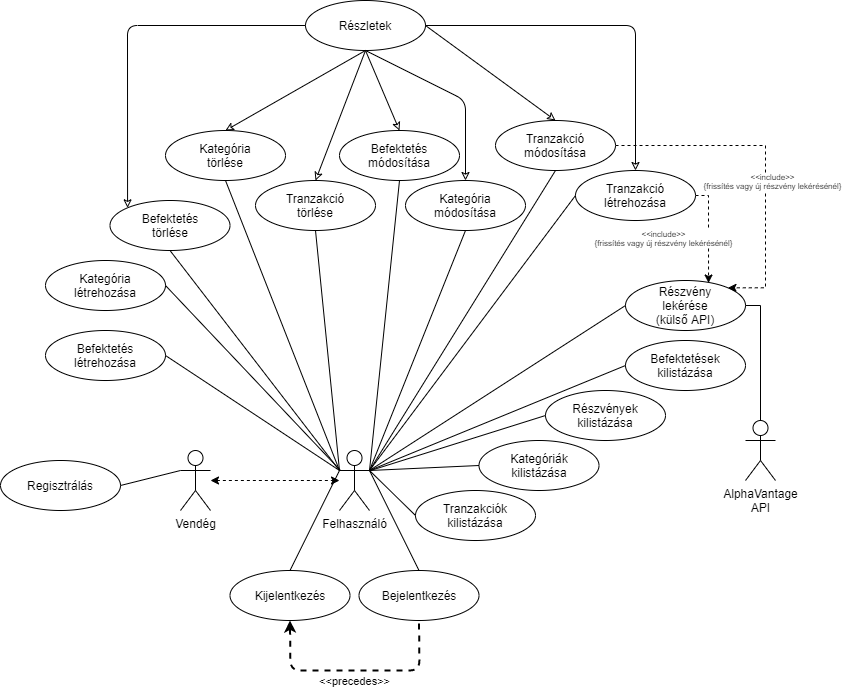

The diagram above was exported from draw.io. Its source (the exported page's mxGraphModel, read from the mxfile embedded in the PNG):
<mxGraphModel dx="1422" dy="1963" grid="1" gridSize="10" guides="1" tooltips="1" connect="1" arrows="1" fold="1" page="1" pageScale="1" pageWidth="827" pageHeight="1169" math="0" shadow="0">
  <root>
    <mxCell id="0" />
    <mxCell id="1" parent="0" />
    <mxCell id="sCyCkQIcM9OmrSiOWoxN-1" value="Felhasználó" style="shape=umlActor;verticalLabelPosition=bottom;verticalAlign=top;html=1;outlineConnect=0;" vertex="1" parent="1">
      <mxGeometry x="364" y="390" width="30" height="60" as="geometry" />
    </mxCell>
    <mxCell id="sCyCkQIcM9OmrSiOWoxN-11" value="" style="edgeStyle=orthogonalEdgeStyle;rounded=0;orthogonalLoop=1;jettySize=auto;html=1;dashed=1;startArrow=classic;startFill=1;" edge="1" parent="1" source="sCyCkQIcM9OmrSiOWoxN-4" target="sCyCkQIcM9OmrSiOWoxN-1">
      <mxGeometry relative="1" as="geometry" />
    </mxCell>
    <mxCell id="sCyCkQIcM9OmrSiOWoxN-4" value="Vendég" style="shape=umlActor;verticalLabelPosition=bottom;verticalAlign=top;html=1;outlineConnect=0;" vertex="1" parent="1">
      <mxGeometry x="205" y="390" width="30" height="60" as="geometry" />
    </mxCell>
    <mxCell id="sCyCkQIcM9OmrSiOWoxN-6" value="Regisztrálás" style="ellipse;whiteSpace=wrap;html=1;" vertex="1" parent="1">
      <mxGeometry x="25" y="400" width="120" height="50" as="geometry" />
    </mxCell>
    <mxCell id="sCyCkQIcM9OmrSiOWoxN-7" value="Bejelentkezés" style="ellipse;whiteSpace=wrap;html=1;" vertex="1" parent="1">
      <mxGeometry x="383.5" y="510" width="120" height="50" as="geometry" />
    </mxCell>
    <mxCell id="sCyCkQIcM9OmrSiOWoxN-8" value="Kijelentkezés" style="ellipse;whiteSpace=wrap;html=1;" vertex="1" parent="1">
      <mxGeometry x="254.5" y="510" width="120" height="50" as="geometry" />
    </mxCell>
    <mxCell id="sCyCkQIcM9OmrSiOWoxN-9" value="Kategóriák&lt;br&gt;kilistázása" style="ellipse;whiteSpace=wrap;html=1;" vertex="1" parent="1">
      <mxGeometry x="503.5" y="380" width="120" height="50" as="geometry" />
    </mxCell>
    <mxCell id="sCyCkQIcM9OmrSiOWoxN-10" value="Tranzakciók kilistázása" style="ellipse;whiteSpace=wrap;html=1;" vertex="1" parent="1">
      <mxGeometry x="440" y="430" width="120" height="50" as="geometry" />
    </mxCell>
    <mxCell id="sCyCkQIcM9OmrSiOWoxN-12" value="Részvények&lt;br&gt;kilistázása" style="ellipse;whiteSpace=wrap;html=1;" vertex="1" parent="1">
      <mxGeometry x="570" y="330" width="120" height="50" as="geometry" />
    </mxCell>
    <mxCell id="sCyCkQIcM9OmrSiOWoxN-13" value="Befektetések&lt;br&gt;kilistázása" style="ellipse;whiteSpace=wrap;html=1;" vertex="1" parent="1">
      <mxGeometry x="650" y="280" width="120" height="50" as="geometry" />
    </mxCell>
    <mxCell id="sCyCkQIcM9OmrSiOWoxN-15" value="" style="endArrow=none;html=1;endFill=0;exitX=1;exitY=0.3333333333333333;exitDx=0;exitDy=0;exitPerimeter=0;entryX=0;entryY=0.5;entryDx=0;entryDy=0;" edge="1" parent="1" source="sCyCkQIcM9OmrSiOWoxN-1" target="sCyCkQIcM9OmrSiOWoxN-10">
      <mxGeometry width="50" height="50" relative="1" as="geometry">
        <mxPoint x="205" y="330" as="sourcePoint" />
        <mxPoint x="255" y="280" as="targetPoint" />
      </mxGeometry>
    </mxCell>
    <mxCell id="sCyCkQIcM9OmrSiOWoxN-16" value="" style="endArrow=none;html=1;endFill=0;exitX=1;exitY=0.3333333333333333;exitDx=0;exitDy=0;exitPerimeter=0;entryX=0;entryY=0.5;entryDx=0;entryDy=0;" edge="1" parent="1" source="sCyCkQIcM9OmrSiOWoxN-1" target="sCyCkQIcM9OmrSiOWoxN-9">
      <mxGeometry width="50" height="50" relative="1" as="geometry">
        <mxPoint x="389" y="400" as="sourcePoint" />
        <mxPoint x="445" y="375" as="targetPoint" />
      </mxGeometry>
    </mxCell>
    <mxCell id="sCyCkQIcM9OmrSiOWoxN-17" value="" style="endArrow=none;html=1;endFill=0;entryX=0;entryY=0.5;entryDx=0;entryDy=0;" edge="1" parent="1" target="sCyCkQIcM9OmrSiOWoxN-12">
      <mxGeometry width="50" height="50" relative="1" as="geometry">
        <mxPoint x="395" y="410" as="sourcePoint" />
        <mxPoint x="455" y="385" as="targetPoint" />
      </mxGeometry>
    </mxCell>
    <mxCell id="sCyCkQIcM9OmrSiOWoxN-18" value="" style="endArrow=none;html=1;endFill=0;exitX=1;exitY=0.3333333333333333;exitDx=0;exitDy=0;exitPerimeter=0;entryX=0;entryY=0.5;entryDx=0;entryDy=0;" edge="1" parent="1" source="sCyCkQIcM9OmrSiOWoxN-1" target="sCyCkQIcM9OmrSiOWoxN-13">
      <mxGeometry width="50" height="50" relative="1" as="geometry">
        <mxPoint x="409" y="420" as="sourcePoint" />
        <mxPoint x="465" y="395" as="targetPoint" />
      </mxGeometry>
    </mxCell>
    <mxCell id="sCyCkQIcM9OmrSiOWoxN-19" value="" style="endArrow=none;dashed=1;html=1;strokeWidth=2;exitX=0.5;exitY=1;exitDx=0;exitDy=0;entryX=0.5;entryY=1;entryDx=0;entryDy=0;startArrow=classic;startFill=1;" edge="1" parent="1" source="sCyCkQIcM9OmrSiOWoxN-8" target="sCyCkQIcM9OmrSiOWoxN-7">
      <mxGeometry width="50" height="50" relative="1" as="geometry">
        <mxPoint x="265" y="690" as="sourcePoint" />
        <mxPoint x="315" y="640" as="targetPoint" />
        <Array as="points">
          <mxPoint x="315" y="610" />
          <mxPoint x="444" y="610" />
        </Array>
      </mxGeometry>
    </mxCell>
    <mxCell id="sCyCkQIcM9OmrSiOWoxN-20" value="&amp;lt;&amp;lt;precedes&amp;gt;&amp;gt;" style="edgeLabel;html=1;align=center;verticalAlign=middle;resizable=0;points=[];" vertex="1" connectable="0" parent="sCyCkQIcM9OmrSiOWoxN-19">
      <mxGeometry x="0.1541" y="1" relative="1" as="geometry">
        <mxPoint x="-18" y="11" as="offset" />
      </mxGeometry>
    </mxCell>
    <mxCell id="sCyCkQIcM9OmrSiOWoxN-21" value="Kategória&lt;br&gt;létrehozása" style="ellipse;whiteSpace=wrap;html=1;" vertex="1" parent="1">
      <mxGeometry x="70" y="200" width="120" height="50" as="geometry" />
    </mxCell>
    <mxCell id="sCyCkQIcM9OmrSiOWoxN-51" style="edgeStyle=orthogonalEdgeStyle;rounded=0;orthogonalLoop=1;jettySize=auto;html=1;startArrow=none;startFill=0;endArrow=classic;endFill=1;entryX=0.692;entryY=0.05;entryDx=0;entryDy=0;exitX=1;exitY=0.5;exitDx=0;exitDy=0;entryPerimeter=0;dashed=1;" edge="1" parent="1" source="sCyCkQIcM9OmrSiOWoxN-22" target="sCyCkQIcM9OmrSiOWoxN-23">
      <mxGeometry relative="1" as="geometry">
        <mxPoint x="740" y="210" as="targetPoint" />
        <Array as="points">
          <mxPoint x="733" y="135" />
        </Array>
      </mxGeometry>
    </mxCell>
    <mxCell id="sCyCkQIcM9OmrSiOWoxN-54" value="&amp;lt;&amp;lt;include&amp;gt;&amp;gt;&lt;br style=&quot;font-size: 8px;&quot;&gt;{frissítés vagy új részvény lekérésénél}" style="edgeLabel;html=1;align=center;verticalAlign=middle;resizable=0;points=[];fontSize=8;" vertex="1" connectable="0" parent="sCyCkQIcM9OmrSiOWoxN-51">
      <mxGeometry x="-0.2716" y="-1" relative="1" as="geometry">
        <mxPoint x="-45.01" y="18.2" as="offset" />
      </mxGeometry>
    </mxCell>
    <mxCell id="sCyCkQIcM9OmrSiOWoxN-22" value="Tranzakció&lt;br&gt;létrehozása" style="ellipse;whiteSpace=wrap;html=1;" vertex="1" parent="1">
      <mxGeometry x="600" y="110" width="120" height="50" as="geometry" />
    </mxCell>
    <mxCell id="sCyCkQIcM9OmrSiOWoxN-23" value="Részvény&lt;br&gt;lekérése&lt;br&gt;(külső API)" style="ellipse;whiteSpace=wrap;html=1;" vertex="1" parent="1">
      <mxGeometry x="650" y="220" width="120" height="50" as="geometry" />
    </mxCell>
    <mxCell id="sCyCkQIcM9OmrSiOWoxN-24" value="Befektetés&lt;br&gt;létrehozása" style="ellipse;whiteSpace=wrap;html=1;" vertex="1" parent="1">
      <mxGeometry x="70" y="270" width="120" height="50" as="geometry" />
    </mxCell>
    <mxCell id="sCyCkQIcM9OmrSiOWoxN-25" value="" style="endArrow=none;html=1;endFill=0;entryX=0;entryY=0.5;entryDx=0;entryDy=0;exitX=1;exitY=0.3333333333333333;exitDx=0;exitDy=0;exitPerimeter=0;" edge="1" parent="1" source="sCyCkQIcM9OmrSiOWoxN-1" target="sCyCkQIcM9OmrSiOWoxN-22">
      <mxGeometry width="50" height="50" relative="1" as="geometry">
        <mxPoint x="420" y="420" as="sourcePoint" />
        <mxPoint x="445" y="335" as="targetPoint" />
      </mxGeometry>
    </mxCell>
    <mxCell id="sCyCkQIcM9OmrSiOWoxN-26" value="" style="endArrow=none;html=1;endFill=0;entryX=1;entryY=0.5;entryDx=0;entryDy=0;" edge="1" parent="1" target="sCyCkQIcM9OmrSiOWoxN-21">
      <mxGeometry width="50" height="50" relative="1" as="geometry">
        <mxPoint x="365" y="410" as="sourcePoint" />
        <mxPoint x="455" y="345" as="targetPoint" />
      </mxGeometry>
    </mxCell>
    <mxCell id="sCyCkQIcM9OmrSiOWoxN-27" value="" style="endArrow=none;html=1;endFill=0;exitX=1;exitY=0.3333333333333333;exitDx=0;exitDy=0;exitPerimeter=0;entryX=0;entryY=0.5;entryDx=0;entryDy=0;" edge="1" parent="1" source="sCyCkQIcM9OmrSiOWoxN-1" target="sCyCkQIcM9OmrSiOWoxN-23">
      <mxGeometry width="50" height="50" relative="1" as="geometry">
        <mxPoint x="424" y="440" as="sourcePoint" />
        <mxPoint x="465" y="355" as="targetPoint" />
      </mxGeometry>
    </mxCell>
    <mxCell id="sCyCkQIcM9OmrSiOWoxN-28" value="" style="endArrow=none;html=1;endFill=0;exitX=0;exitY=0.3333333333333333;exitDx=0;exitDy=0;exitPerimeter=0;entryX=1;entryY=0.5;entryDx=0;entryDy=0;" edge="1" parent="1" source="sCyCkQIcM9OmrSiOWoxN-1" target="sCyCkQIcM9OmrSiOWoxN-24">
      <mxGeometry width="50" height="50" relative="1" as="geometry">
        <mxPoint x="434" y="450" as="sourcePoint" />
        <mxPoint x="475" y="365" as="targetPoint" />
      </mxGeometry>
    </mxCell>
    <mxCell id="sCyCkQIcM9OmrSiOWoxN-29" value="" style="endArrow=none;html=1;endFill=0;exitX=0;exitY=0.3333333333333333;exitDx=0;exitDy=0;exitPerimeter=0;entryX=1;entryY=0.5;entryDx=0;entryDy=0;" edge="1" parent="1" source="sCyCkQIcM9OmrSiOWoxN-4" target="sCyCkQIcM9OmrSiOWoxN-6">
      <mxGeometry width="50" height="50" relative="1" as="geometry">
        <mxPoint x="439" y="460" as="sourcePoint" />
        <mxPoint x="480" y="375" as="targetPoint" />
      </mxGeometry>
    </mxCell>
    <mxCell id="sCyCkQIcM9OmrSiOWoxN-30" value="" style="endArrow=none;html=1;endFill=0;exitX=0.5;exitY=0;exitDx=0;exitDy=0;entryX=0;entryY=0.3333333333333333;entryDx=0;entryDy=0;entryPerimeter=0;" edge="1" parent="1" source="sCyCkQIcM9OmrSiOWoxN-8" target="sCyCkQIcM9OmrSiOWoxN-1">
      <mxGeometry width="50" height="50" relative="1" as="geometry">
        <mxPoint x="449" y="470" as="sourcePoint" />
        <mxPoint x="490" y="385" as="targetPoint" />
      </mxGeometry>
    </mxCell>
    <mxCell id="sCyCkQIcM9OmrSiOWoxN-31" value="" style="endArrow=none;html=1;endFill=0;exitX=0.5;exitY=0;exitDx=0;exitDy=0;entryX=1;entryY=0.3333333333333333;entryDx=0;entryDy=0;entryPerimeter=0;" edge="1" parent="1" source="sCyCkQIcM9OmrSiOWoxN-7" target="sCyCkQIcM9OmrSiOWoxN-1">
      <mxGeometry width="50" height="50" relative="1" as="geometry">
        <mxPoint x="459" y="480" as="sourcePoint" />
        <mxPoint x="500" y="395" as="targetPoint" />
      </mxGeometry>
    </mxCell>
    <mxCell id="sCyCkQIcM9OmrSiOWoxN-52" style="edgeStyle=orthogonalEdgeStyle;rounded=0;orthogonalLoop=1;jettySize=auto;html=1;entryX=1;entryY=0;entryDx=0;entryDy=0;startArrow=none;startFill=0;endArrow=classic;endFill=1;exitX=1;exitY=0.5;exitDx=0;exitDy=0;dashed=1;" edge="1" parent="1" source="sCyCkQIcM9OmrSiOWoxN-32" target="sCyCkQIcM9OmrSiOWoxN-23">
      <mxGeometry relative="1" as="geometry">
        <Array as="points">
          <mxPoint x="790" y="85" />
          <mxPoint x="790" y="228" />
        </Array>
      </mxGeometry>
    </mxCell>
    <mxCell id="sCyCkQIcM9OmrSiOWoxN-53" value="&amp;lt;&amp;lt;include&amp;gt;&amp;gt;&lt;br style=&quot;font-size: 8px;&quot;&gt;{frissítés vagy új részvény lekérésénél}" style="edgeLabel;html=1;align=center;verticalAlign=middle;resizable=0;points=[];fontSize=8;rotation=0;" vertex="1" connectable="0" parent="sCyCkQIcM9OmrSiOWoxN-52">
      <mxGeometry x="-0.3325" y="-33" relative="1" as="geometry">
        <mxPoint x="46.67" y="2.0000000000000027" as="offset" />
      </mxGeometry>
    </mxCell>
    <mxCell id="sCyCkQIcM9OmrSiOWoxN-32" value="Tranzakció módosítása" style="ellipse;whiteSpace=wrap;html=1;" vertex="1" parent="1">
      <mxGeometry x="520" y="60" width="120" height="50" as="geometry" />
    </mxCell>
    <mxCell id="sCyCkQIcM9OmrSiOWoxN-33" value="Tranzakció&lt;br&gt;törlése" style="ellipse;whiteSpace=wrap;html=1;" vertex="1" parent="1">
      <mxGeometry x="280" y="120" width="120" height="50" as="geometry" />
    </mxCell>
    <mxCell id="sCyCkQIcM9OmrSiOWoxN-35" value="Kategória&lt;br&gt;módosítása" style="ellipse;whiteSpace=wrap;html=1;" vertex="1" parent="1">
      <mxGeometry x="430" y="120" width="120" height="50" as="geometry" />
    </mxCell>
    <mxCell id="sCyCkQIcM9OmrSiOWoxN-36" value="Kategória&lt;br&gt;törlése" style="ellipse;whiteSpace=wrap;html=1;" vertex="1" parent="1">
      <mxGeometry x="190" y="70" width="120" height="50" as="geometry" />
    </mxCell>
    <mxCell id="sCyCkQIcM9OmrSiOWoxN-39" value="Befektetés&lt;br&gt;módosítása" style="ellipse;whiteSpace=wrap;html=1;" vertex="1" parent="1">
      <mxGeometry x="364" y="70" width="120" height="50" as="geometry" />
    </mxCell>
    <mxCell id="sCyCkQIcM9OmrSiOWoxN-40" value="Befektetés&lt;br&gt;törlése" style="ellipse;whiteSpace=wrap;html=1;" vertex="1" parent="1">
      <mxGeometry x="134.5" y="140" width="120" height="50" as="geometry" />
    </mxCell>
    <mxCell id="sCyCkQIcM9OmrSiOWoxN-41" value="" style="endArrow=none;html=1;endFill=0;entryX=0.5;entryY=1;entryDx=0;entryDy=0;exitX=0;exitY=0.3333333333333333;exitDx=0;exitDy=0;exitPerimeter=0;" edge="1" parent="1" source="sCyCkQIcM9OmrSiOWoxN-1" target="sCyCkQIcM9OmrSiOWoxN-33">
      <mxGeometry width="50" height="50" relative="1" as="geometry">
        <mxPoint x="430" y="380" as="sourcePoint" />
        <mxPoint x="335" y="155.00000000000023" as="targetPoint" />
      </mxGeometry>
    </mxCell>
    <mxCell id="sCyCkQIcM9OmrSiOWoxN-42" value="" style="endArrow=none;html=1;endFill=0;exitX=0;exitY=0.3333333333333333;exitDx=0;exitDy=0;exitPerimeter=0;entryX=0.5;entryY=1;entryDx=0;entryDy=0;" edge="1" parent="1" source="sCyCkQIcM9OmrSiOWoxN-1" target="sCyCkQIcM9OmrSiOWoxN-36">
      <mxGeometry width="50" height="50" relative="1" as="geometry">
        <mxPoint x="384" y="430" as="sourcePoint" />
        <mxPoint x="345" y="165.00000000000023" as="targetPoint" />
      </mxGeometry>
    </mxCell>
    <mxCell id="sCyCkQIcM9OmrSiOWoxN-44" value="" style="endArrow=none;html=1;endFill=0;exitX=1;exitY=0.3333333333333333;exitDx=0;exitDy=0;exitPerimeter=0;entryX=0.5;entryY=1;entryDx=0;entryDy=0;" edge="1" parent="1" source="sCyCkQIcM9OmrSiOWoxN-1" target="sCyCkQIcM9OmrSiOWoxN-32">
      <mxGeometry width="50" height="50" relative="1" as="geometry">
        <mxPoint x="404" y="420" as="sourcePoint" />
        <mxPoint x="445" y="155" as="targetPoint" />
      </mxGeometry>
    </mxCell>
    <mxCell id="sCyCkQIcM9OmrSiOWoxN-45" value="" style="endArrow=none;html=1;endFill=0;exitX=1;exitY=0.3333333333333333;exitDx=0;exitDy=0;exitPerimeter=0;entryX=0.5;entryY=1;entryDx=0;entryDy=0;" edge="1" parent="1" source="sCyCkQIcM9OmrSiOWoxN-1" target="sCyCkQIcM9OmrSiOWoxN-35">
      <mxGeometry width="50" height="50" relative="1" as="geometry">
        <mxPoint x="414" y="430" as="sourcePoint" />
        <mxPoint x="455" y="165" as="targetPoint" />
      </mxGeometry>
    </mxCell>
    <mxCell id="sCyCkQIcM9OmrSiOWoxN-47" value="" style="endArrow=none;html=1;endFill=0;exitX=1;exitY=0.3333333333333333;exitDx=0;exitDy=0;exitPerimeter=0;entryX=0.5;entryY=1;entryDx=0;entryDy=0;" edge="1" parent="1" source="sCyCkQIcM9OmrSiOWoxN-1" target="sCyCkQIcM9OmrSiOWoxN-39">
      <mxGeometry width="50" height="50" relative="1" as="geometry">
        <mxPoint x="434" y="450" as="sourcePoint" />
        <mxPoint x="475" y="185" as="targetPoint" />
      </mxGeometry>
    </mxCell>
    <mxCell id="sCyCkQIcM9OmrSiOWoxN-48" value="" style="endArrow=none;html=1;endFill=0;exitX=0;exitY=0.3333333333333333;exitDx=0;exitDy=0;exitPerimeter=0;entryX=0.5;entryY=1;entryDx=0;entryDy=0;" edge="1" parent="1" source="sCyCkQIcM9OmrSiOWoxN-1" target="sCyCkQIcM9OmrSiOWoxN-40">
      <mxGeometry width="50" height="50" relative="1" as="geometry">
        <mxPoint x="374" y="420" as="sourcePoint" />
        <mxPoint x="335" y="35.00000000000023" as="targetPoint" />
      </mxGeometry>
    </mxCell>
    <mxCell id="sCyCkQIcM9OmrSiOWoxN-50" style="edgeStyle=orthogonalEdgeStyle;rounded=0;orthogonalLoop=1;jettySize=auto;html=1;entryX=1;entryY=0.5;entryDx=0;entryDy=0;startArrow=none;startFill=0;endArrow=none;endFill=0;exitX=0.5;exitY=0;exitDx=0;exitDy=0;exitPerimeter=0;" edge="1" parent="1" source="sCyCkQIcM9OmrSiOWoxN-49" target="sCyCkQIcM9OmrSiOWoxN-23">
      <mxGeometry relative="1" as="geometry">
        <Array as="points">
          <mxPoint x="785" y="245" />
        </Array>
      </mxGeometry>
    </mxCell>
    <mxCell id="sCyCkQIcM9OmrSiOWoxN-49" value="AlphaVantage&lt;br&gt;API" style="shape=umlActor;verticalLabelPosition=bottom;verticalAlign=top;html=1;outlineConnect=0;" vertex="1" parent="1">
      <mxGeometry x="770" y="360" width="30" height="60" as="geometry" />
    </mxCell>
    <mxCell id="sCyCkQIcM9OmrSiOWoxN-55" value="Részletek" style="ellipse;whiteSpace=wrap;html=1;" vertex="1" parent="1">
      <mxGeometry x="330" y="-60" width="120" height="50" as="geometry" />
    </mxCell>
    <mxCell id="sCyCkQIcM9OmrSiOWoxN-56" value="" style="endArrow=classic;html=1;fontSize=8;endFill=0;entryX=0.5;entryY=0;entryDx=0;entryDy=0;exitX=0.5;exitY=1;exitDx=0;exitDy=0;" edge="1" parent="1" source="sCyCkQIcM9OmrSiOWoxN-55" target="sCyCkQIcM9OmrSiOWoxN-36">
      <mxGeometry width="50" height="50" relative="1" as="geometry">
        <mxPoint x="200" y="10" as="sourcePoint" />
        <mxPoint x="250" y="-40" as="targetPoint" />
      </mxGeometry>
    </mxCell>
    <mxCell id="sCyCkQIcM9OmrSiOWoxN-57" value="" style="endArrow=classic;html=1;fontSize=8;endFill=0;entryX=0;entryY=0;entryDx=0;entryDy=0;exitX=0;exitY=0.5;exitDx=0;exitDy=0;" edge="1" parent="1" source="sCyCkQIcM9OmrSiOWoxN-55" target="sCyCkQIcM9OmrSiOWoxN-40">
      <mxGeometry width="50" height="50" relative="1" as="geometry">
        <mxPoint x="400" as="sourcePoint" />
        <mxPoint x="260" y="60" as="targetPoint" />
        <Array as="points">
          <mxPoint x="152" y="-35" />
        </Array>
      </mxGeometry>
    </mxCell>
    <mxCell id="sCyCkQIcM9OmrSiOWoxN-58" value="" style="endArrow=classic;html=1;fontSize=8;endFill=0;entryX=0.5;entryY=0;entryDx=0;entryDy=0;exitX=0.5;exitY=1;exitDx=0;exitDy=0;" edge="1" parent="1" source="sCyCkQIcM9OmrSiOWoxN-55" target="sCyCkQIcM9OmrSiOWoxN-33">
      <mxGeometry width="50" height="50" relative="1" as="geometry">
        <mxPoint x="410" y="10" as="sourcePoint" />
        <mxPoint x="270" y="70" as="targetPoint" />
      </mxGeometry>
    </mxCell>
    <mxCell id="sCyCkQIcM9OmrSiOWoxN-59" value="" style="endArrow=classic;html=1;fontSize=8;endFill=0;entryX=0.5;entryY=0;entryDx=0;entryDy=0;exitX=0.5;exitY=1;exitDx=0;exitDy=0;" edge="1" parent="1" source="sCyCkQIcM9OmrSiOWoxN-55" target="sCyCkQIcM9OmrSiOWoxN-39">
      <mxGeometry width="50" height="50" relative="1" as="geometry">
        <mxPoint x="420" y="20" as="sourcePoint" />
        <mxPoint x="280" y="80" as="targetPoint" />
      </mxGeometry>
    </mxCell>
    <mxCell id="sCyCkQIcM9OmrSiOWoxN-60" value="" style="endArrow=classic;html=1;fontSize=8;endFill=0;entryX=0.5;entryY=0;entryDx=0;entryDy=0;exitX=0.5;exitY=1;exitDx=0;exitDy=0;" edge="1" parent="1" source="sCyCkQIcM9OmrSiOWoxN-55" target="sCyCkQIcM9OmrSiOWoxN-35">
      <mxGeometry width="50" height="50" relative="1" as="geometry">
        <mxPoint x="430" y="30" as="sourcePoint" />
        <mxPoint x="290" y="90" as="targetPoint" />
        <Array as="points">
          <mxPoint x="490" y="40" />
        </Array>
      </mxGeometry>
    </mxCell>
    <mxCell id="sCyCkQIcM9OmrSiOWoxN-61" value="" style="endArrow=classic;html=1;fontSize=8;endFill=0;entryX=0.5;entryY=0;entryDx=0;entryDy=0;exitX=1;exitY=0.5;exitDx=0;exitDy=0;" edge="1" parent="1" source="sCyCkQIcM9OmrSiOWoxN-55" target="sCyCkQIcM9OmrSiOWoxN-32">
      <mxGeometry width="50" height="50" relative="1" as="geometry">
        <mxPoint x="440" y="40" as="sourcePoint" />
        <mxPoint x="300" y="100" as="targetPoint" />
      </mxGeometry>
    </mxCell>
    <mxCell id="sCyCkQIcM9OmrSiOWoxN-62" value="" style="endArrow=classic;html=1;fontSize=8;endFill=0;entryX=0.5;entryY=0;entryDx=0;entryDy=0;exitX=1;exitY=0.5;exitDx=0;exitDy=0;" edge="1" parent="1" source="sCyCkQIcM9OmrSiOWoxN-55" target="sCyCkQIcM9OmrSiOWoxN-22">
      <mxGeometry width="50" height="50" relative="1" as="geometry">
        <mxPoint x="450" y="50" as="sourcePoint" />
        <mxPoint x="310" y="110" as="targetPoint" />
        <Array as="points">
          <mxPoint x="660" y="-35" />
        </Array>
      </mxGeometry>
    </mxCell>
  </root>
</mxGraphModel>